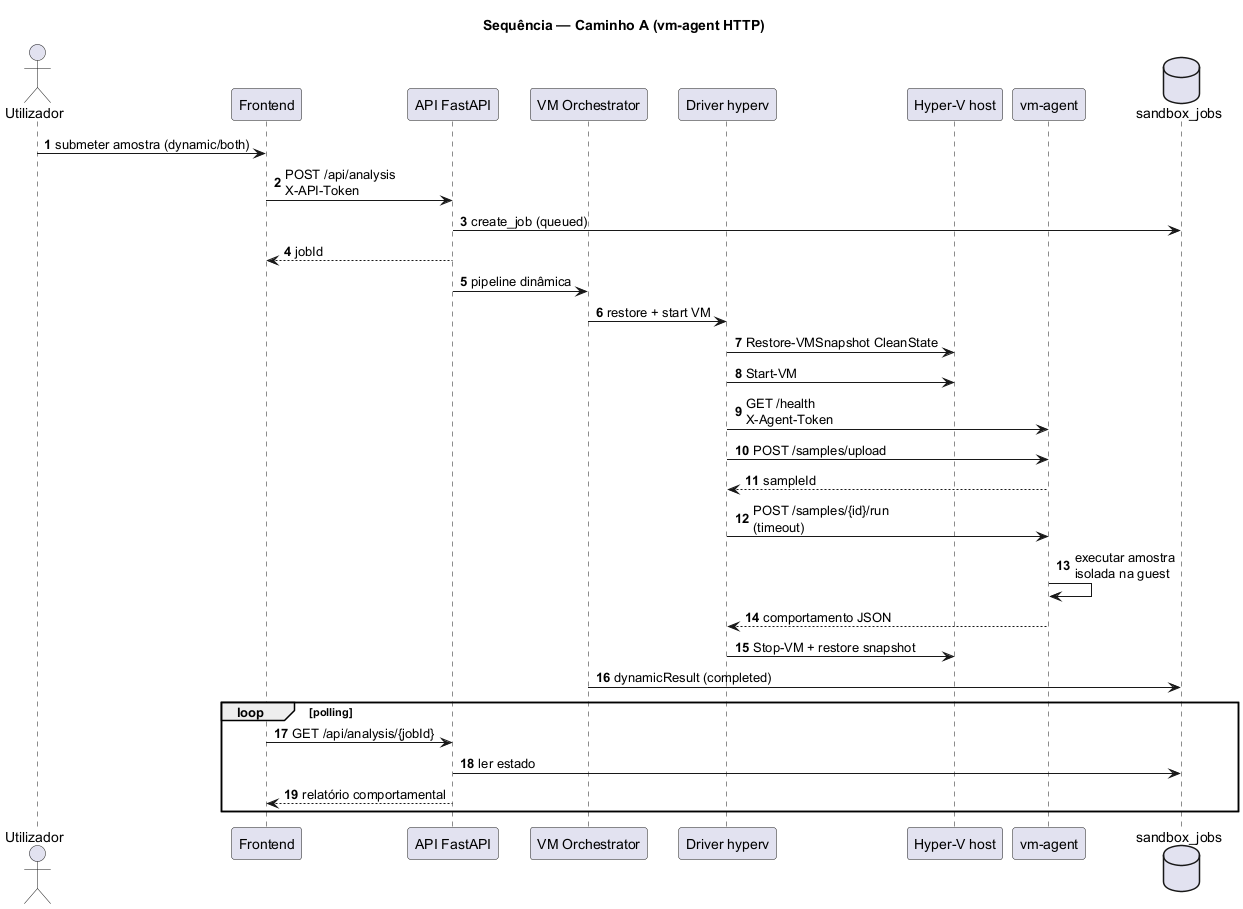

The diagram above was rendered by PlantUML. Its source (embedded in the PNG):
@startuml fig-4-8-sequence-path-a
title Sequência — Caminho A (vm-agent HTTP)
autonumber
skinparam responseMessageBelowArrow true

actor "Utilizador" as U
participant "Frontend" as FE
participant "API FastAPI" as API
participant "VM Orchestrator" as VMO
participant "Driver hyperv" as DRV
participant "Hyper-V host" as HV
participant "vm-agent" as AGENT
database "sandbox_jobs" as DB

U -> FE : submeter amostra (dynamic/both)
FE -> API : POST /api/analysis\nX-API-Token
API -> DB : create_job (queued)
API --> FE : jobId

API -> VMO : pipeline dinâmica
VMO -> DRV : restore + start VM
DRV -> HV : Restore-VMSnapshot CleanState
DRV -> HV : Start-VM
DRV -> AGENT : GET /health\nX-Agent-Token

DRV -> AGENT : POST /samples/upload
AGENT --> DRV : sampleId

DRV -> AGENT : POST /samples/{id}/run\n(timeout)
AGENT -> AGENT : executar amostra\nisolada na guest
AGENT --> DRV : comportamento JSON

DRV -> HV : Stop-VM + restore snapshot
VMO -> DB : dynamicResult (completed)

loop polling
  FE -> API : GET /api/analysis/{jobId}
  API -> DB : ler estado
  API --> FE : relatório comportamental
end

@enduml